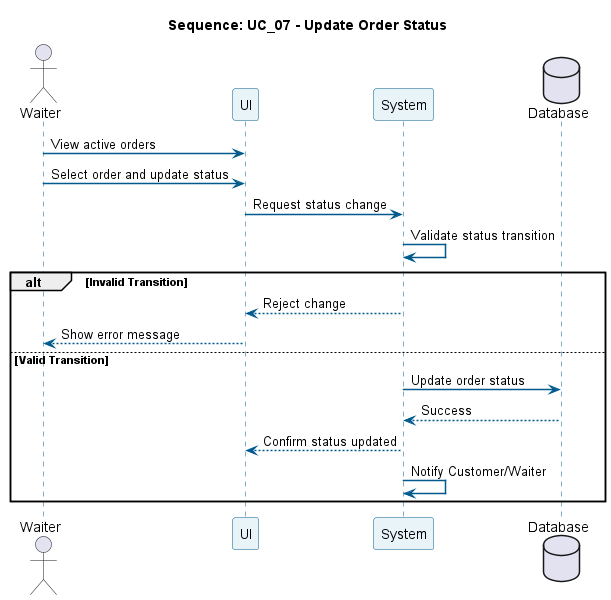

The diagram above was rendered by PlantUML. Its source (embedded in the PNG):
@startuml
title Sequence: UC_07 - Update Order Status
skinparam sequence {
  ParticipantBackgroundColor #E8F4F8
  ParticipantBorderColor #005A8D
  LifeLineBorderColor #005A8D
  ArrowColor #005A8D
  ArrowThickness 1.5
}

actor Waiter
participant "UI" as UI
participant "System" as Sys
database "Database" as DB

Waiter -> UI: View active orders
Waiter -> UI: Select order and update status
UI -> Sys: Request status change
Sys -> Sys: Validate status transition

alt Invalid Transition
    Sys --> UI: Reject change
    UI --> Waiter: Show error message
else Valid Transition
    Sys -> DB: Update order status
    DB --> Sys: Success
    Sys --> UI: Confirm status updated
    Sys -> Sys: Notify Customer/Waiter
end
@enduml